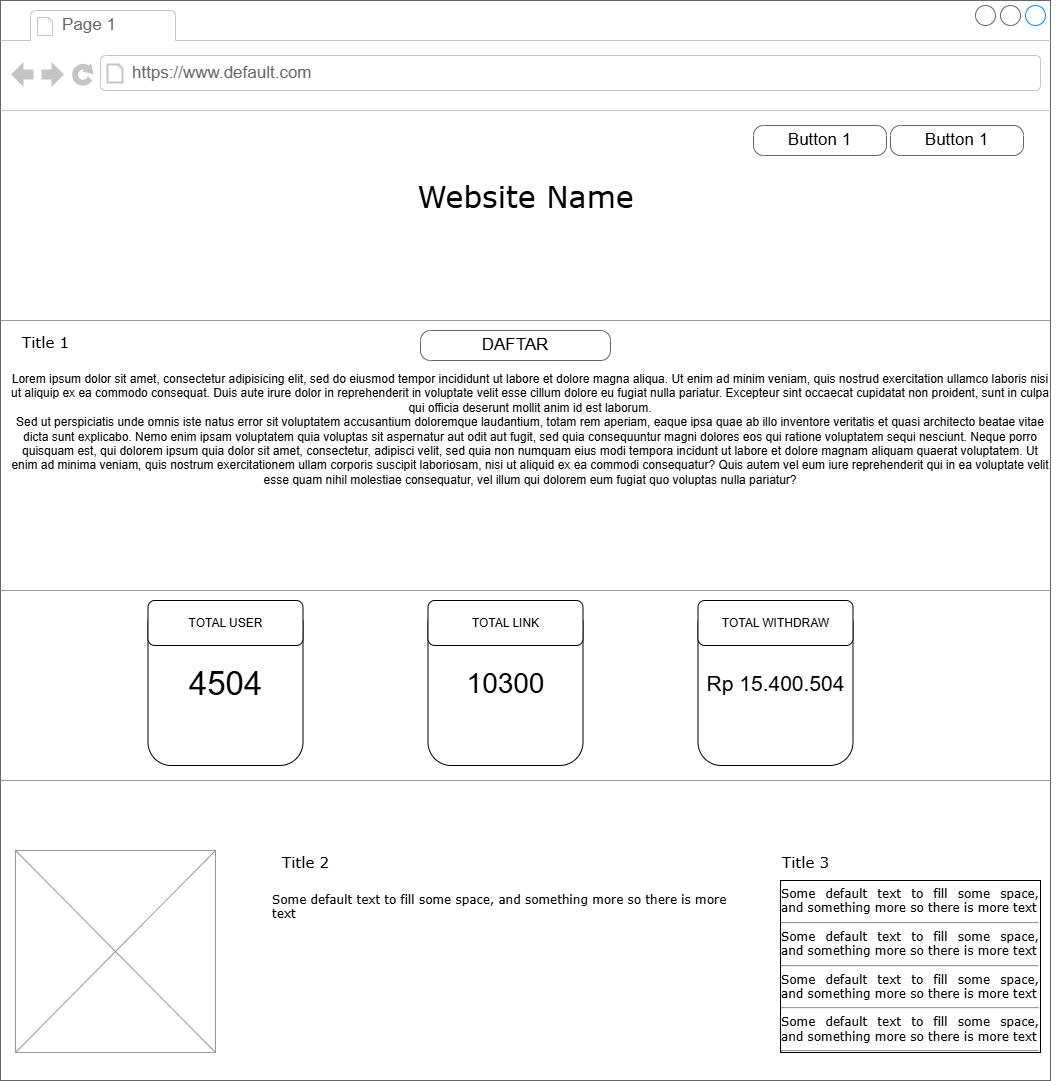

The diagram above was exported from draw.io. Its source (the exported page's mxGraphModel, read from the mxfile embedded in the PNG):
<mxGraphModel dx="1764" dy="2160" grid="1" gridSize="10" guides="1" tooltips="1" connect="1" arrows="1" fold="1" page="1" pageScale="1" pageWidth="827" pageHeight="1169" math="0" shadow="0">
  <root>
    <mxCell id="0" />
    <mxCell id="1" parent="0" />
    <mxCell id="gaCdV_WxIzbUhhoWVTvY-2" value="" style="strokeWidth=1;shadow=0;dashed=0;align=center;html=1;shape=mxgraph.mockup.containers.browserWindow;rSize=0;strokeColor=#666666;mainText=,;recursiveResize=0;rounded=0;labelBackgroundColor=none;fontFamily=Verdana;fontSize=12" vertex="1" parent="1">
      <mxGeometry x="60" y="-70" width="1050" height="1080" as="geometry" />
    </mxCell>
    <mxCell id="gaCdV_WxIzbUhhoWVTvY-3" value="Page 1" style="strokeWidth=1;shadow=0;dashed=0;align=center;html=1;shape=mxgraph.mockup.containers.anchor;fontSize=17;fontColor=#666666;align=left;" vertex="1" parent="gaCdV_WxIzbUhhoWVTvY-2">
      <mxGeometry x="60" y="12" width="110" height="26" as="geometry" />
    </mxCell>
    <mxCell id="gaCdV_WxIzbUhhoWVTvY-4" value="https://www.default.com" style="strokeWidth=1;shadow=0;dashed=0;align=center;html=1;shape=mxgraph.mockup.containers.anchor;rSize=0;fontSize=17;fontColor=#666666;align=left;" vertex="1" parent="gaCdV_WxIzbUhhoWVTvY-2">
      <mxGeometry x="130" y="60" width="250" height="26" as="geometry" />
    </mxCell>
    <mxCell id="gaCdV_WxIzbUhhoWVTvY-5" value="Website Name" style="text;html=1;points=[];align=center;verticalAlign=top;spacingTop=-4;fontSize=30;fontFamily=Verdana" vertex="1" parent="gaCdV_WxIzbUhhoWVTvY-2">
      <mxGeometry x="355" y="175" width="340" height="50" as="geometry" />
    </mxCell>
    <mxCell id="gaCdV_WxIzbUhhoWVTvY-14" value="" style="verticalLabelPosition=bottom;shadow=0;dashed=0;align=center;html=1;verticalAlign=top;strokeWidth=1;shape=mxgraph.mockup.markup.line;strokeColor=#999999;rounded=0;labelBackgroundColor=none;fillColor=#ffffff;fontFamily=Verdana;fontSize=12;fontColor=#000000;" vertex="1" parent="gaCdV_WxIzbUhhoWVTvY-2">
      <mxGeometry y="310" width="1050" height="20" as="geometry" />
    </mxCell>
    <mxCell id="gaCdV_WxIzbUhhoWVTvY-15" value="Title 1" style="text;html=1;points=[];align=left;verticalAlign=top;spacingTop=-4;fontSize=15;fontFamily=Verdana" vertex="1" parent="gaCdV_WxIzbUhhoWVTvY-2">
      <mxGeometry x="20" y="330" width="170" height="30" as="geometry" />
    </mxCell>
    <mxCell id="gaCdV_WxIzbUhhoWVTvY-16" value="Lorem ipsum dolor sit amet, consectetur adipisicing elit, sed do eiusmod tempor incididunt ut labore et dolore magna aliqua. Ut enim ad minim veniam, quis nostrud exercitation ullamco laboris nisi ut aliquip ex ea commodo consequat. Duis aute irure dolor in reprehenderit in voluptate velit esse cillum dolore eu fugiat nulla pariatur. Excepteur sint occaecat cupidatat non proident, sunt in culpa qui officia deserunt mollit anim id est laborum.&#10;Sed ut perspiciatis unde omnis iste natus error sit voluptatem accusantium doloremque laudantium, totam rem aperiam, eaque ipsa quae ab illo inventore veritatis et quasi architecto beatae vitae dicta sunt explicabo. Nemo enim ipsam voluptatem quia voluptas sit aspernatur aut odit aut fugit, sed quia consequuntur magni dolores eos qui ratione voluptatem sequi nesciunt. Neque porro quisquam est, qui dolorem ipsum quia dolor sit amet, consectetur, adipisci velit, sed quia non numquam eius modi tempora incidunt ut labore et dolore magnam aliquam quaerat voluptatem. Ut enim ad minima veniam, quis nostrum exercitationem ullam corporis suscipit laboriosam, nisi ut aliquid ex ea commodi consequatur? Quis autem vel eum iure reprehenderit qui in ea voluptate velit esse quam nihil molestiae consequatur, vel illum qui dolorem eum fugiat quo voluptas nulla pariatur?" style="text;spacingTop=-5;whiteSpace=wrap;html=1;align=center;fontSize=12;fontFamily=Helvetica;fillColor=none;strokeColor=none;rounded=0;shadow=1;labelBackgroundColor=none;" vertex="1" parent="gaCdV_WxIzbUhhoWVTvY-2">
      <mxGeometry x="10" y="370" width="1040" height="210" as="geometry" />
    </mxCell>
    <mxCell id="gaCdV_WxIzbUhhoWVTvY-17" value="DAFTAR" style="strokeWidth=1;shadow=0;dashed=0;align=center;html=1;shape=mxgraph.mockup.buttons.button;strokeColor=#666666;mainText=;buttonStyle=round;fontSize=17;fontStyle=0;fillColor=none;whiteSpace=wrap;rounded=0;labelBackgroundColor=none;" vertex="1" parent="gaCdV_WxIzbUhhoWVTvY-2">
      <mxGeometry x="420" y="330" width="190" height="30" as="geometry" />
    </mxCell>
    <mxCell id="gaCdV_WxIzbUhhoWVTvY-20" value="" style="verticalLabelPosition=bottom;shadow=0;dashed=0;align=center;html=1;verticalAlign=top;strokeWidth=1;shape=mxgraph.mockup.markup.line;strokeColor=#999999;rounded=0;labelBackgroundColor=none;fillColor=#ffffff;fontFamily=Verdana;fontSize=12;fontColor=#000000;" vertex="1" parent="gaCdV_WxIzbUhhoWVTvY-2">
      <mxGeometry y="580" width="1050" height="20" as="geometry" />
    </mxCell>
    <mxCell id="gaCdV_WxIzbUhhoWVTvY-21" value="" style="verticalLabelPosition=bottom;shadow=0;dashed=0;align=center;html=1;verticalAlign=top;strokeWidth=1;shape=mxgraph.mockup.graphics.simpleIcon;strokeColor=#999999;fillColor=#ffffff;rounded=0;labelBackgroundColor=none;fontFamily=Verdana;fontSize=12;fontColor=#000000;" vertex="1" parent="gaCdV_WxIzbUhhoWVTvY-2">
      <mxGeometry x="15" y="850" width="200" height="202" as="geometry" />
    </mxCell>
    <mxCell id="gaCdV_WxIzbUhhoWVTvY-22" value="Title 2" style="text;html=1;points=[];align=left;verticalAlign=top;spacingTop=-4;fontSize=15;fontFamily=Verdana" vertex="1" parent="gaCdV_WxIzbUhhoWVTvY-2">
      <mxGeometry x="280" y="850" width="170" height="32" as="geometry" />
    </mxCell>
    <mxCell id="gaCdV_WxIzbUhhoWVTvY-23" value="Title 3" style="text;html=1;points=[];align=left;verticalAlign=top;spacingTop=-4;fontSize=15;fontFamily=Verdana" vertex="1" parent="gaCdV_WxIzbUhhoWVTvY-2">
      <mxGeometry x="780" y="850" width="170" height="32" as="geometry" />
    </mxCell>
    <mxCell id="gaCdV_WxIzbUhhoWVTvY-24" value="&lt;div style=&quot;text-align: justify&quot;&gt;&lt;span&gt;Some default text to fill some space, and&amp;nbsp;&lt;/span&gt;&lt;span&gt;something more so there is more text&lt;/span&gt;&lt;/div&gt;&lt;div style=&quot;text-align: justify&quot;&gt;&lt;hr id=&quot;null&quot; style=&quot;text-align: justify&quot;&gt;&lt;span&gt;&lt;div style=&quot;text-align: justify&quot;&gt;&lt;span&gt;Some default text to fill some space, and&amp;nbsp;&lt;/span&gt;&lt;span&gt;something more so there is more text&lt;/span&gt;&lt;/div&gt;&lt;/span&gt;&lt;/div&gt;&lt;hr id=&quot;null&quot; style=&quot;text-align: justify&quot;&gt;&lt;span&gt;&lt;div style=&quot;text-align: justify&quot;&gt;&lt;span&gt;Some default text to fill some space, and&amp;nbsp;&lt;/span&gt;&lt;span&gt;something more so there is more text&lt;/span&gt;&lt;/div&gt;&lt;/span&gt;&lt;hr id=&quot;null&quot; style=&quot;text-align: justify&quot;&gt;&lt;span&gt;&lt;div style=&quot;text-align: justify&quot;&gt;&lt;span&gt;Some default text to fill some space, and&amp;nbsp;&lt;/span&gt;&lt;span&gt;something more so there is more text&lt;/span&gt;&lt;/div&gt;&lt;/span&gt;&lt;hr id=&quot;null&quot; style=&quot;text-align: left&quot;&gt;" style="whiteSpace=wrap;html=1;rounded=0;shadow=0;labelBackgroundColor=none;strokeWidth=1;fontFamily=Verdana;fontSize=12;align=center;verticalAlign=top;" vertex="1" parent="gaCdV_WxIzbUhhoWVTvY-2">
      <mxGeometry x="780" y="880" width="260" height="172" as="geometry" />
    </mxCell>
    <mxCell id="gaCdV_WxIzbUhhoWVTvY-25" value="Some default text to fill some space, and&amp;nbsp;&lt;span&gt;something more so there is more text&lt;/span&gt;" style="text;html=1;points=[];align=left;verticalAlign=top;spacingTop=-4;fontSize=12;fontFamily=Verdana;whiteSpace=wrap;" vertex="1" parent="gaCdV_WxIzbUhhoWVTvY-2">
      <mxGeometry x="270" y="890" width="470" height="42" as="geometry" />
    </mxCell>
    <mxCell id="gaCdV_WxIzbUhhoWVTvY-27" value="Button 1" style="strokeWidth=1;shadow=0;dashed=0;align=center;html=1;shape=mxgraph.mockup.buttons.button;strokeColor=#666666;mainText=;buttonStyle=round;fontSize=17;fontStyle=0;fillColor=none;whiteSpace=wrap;rounded=0;labelBackgroundColor=none;" vertex="1" parent="gaCdV_WxIzbUhhoWVTvY-2">
      <mxGeometry x="753" y="125" width="133" height="30" as="geometry" />
    </mxCell>
    <mxCell id="gaCdV_WxIzbUhhoWVTvY-28" value="Button 1" style="strokeWidth=1;shadow=0;dashed=0;align=center;html=1;shape=mxgraph.mockup.buttons.button;strokeColor=#666666;mainText=;buttonStyle=round;fontSize=17;fontStyle=0;fillColor=none;whiteSpace=wrap;rounded=0;labelBackgroundColor=none;" vertex="1" parent="gaCdV_WxIzbUhhoWVTvY-2">
      <mxGeometry x="890" y="125" width="133" height="30" as="geometry" />
    </mxCell>
    <mxCell id="gaCdV_WxIzbUhhoWVTvY-30" value="&lt;font style=&quot;font-size: 33px;&quot;&gt;4504&lt;/font&gt;" style="rounded=1;whiteSpace=wrap;html=1;" vertex="1" parent="gaCdV_WxIzbUhhoWVTvY-2">
      <mxGeometry x="147.5" y="600" width="155" height="165" as="geometry" />
    </mxCell>
    <mxCell id="gaCdV_WxIzbUhhoWVTvY-31" value="&lt;font style=&quot;font-size: 28px;&quot;&gt;10300&lt;/font&gt;" style="rounded=1;whiteSpace=wrap;html=1;" vertex="1" parent="gaCdV_WxIzbUhhoWVTvY-2">
      <mxGeometry x="427.5" y="600" width="155" height="165" as="geometry" />
    </mxCell>
    <mxCell id="gaCdV_WxIzbUhhoWVTvY-29" value="" style="verticalLabelPosition=bottom;shadow=0;dashed=0;align=center;html=1;verticalAlign=top;strokeWidth=1;shape=mxgraph.mockup.markup.line;strokeColor=#999999;rounded=0;labelBackgroundColor=none;fillColor=#ffffff;fontFamily=Verdana;fontSize=12;fontColor=#000000;" vertex="1" parent="1">
      <mxGeometry x="60" y="700" width="1050" height="20" as="geometry" />
    </mxCell>
    <mxCell id="gaCdV_WxIzbUhhoWVTvY-32" value="&lt;font style=&quot;font-size: 21px;&quot;&gt;Rp 15.400.504&lt;/font&gt;" style="rounded=1;whiteSpace=wrap;html=1;" vertex="1" parent="1">
      <mxGeometry x="757.5" y="530" width="155" height="165" as="geometry" />
    </mxCell>
    <mxCell id="gaCdV_WxIzbUhhoWVTvY-52" value="TOTAL USER" style="rounded=1;whiteSpace=wrap;html=1;" vertex="1" parent="1">
      <mxGeometry x="207.5" y="530" width="155" height="45" as="geometry" />
    </mxCell>
    <mxCell id="gaCdV_WxIzbUhhoWVTvY-53" value="TOTAL LINK" style="rounded=1;whiteSpace=wrap;html=1;" vertex="1" parent="1">
      <mxGeometry x="487.5" y="530" width="155" height="45" as="geometry" />
    </mxCell>
    <mxCell id="gaCdV_WxIzbUhhoWVTvY-54" value="TOTAL WITHDRAW" style="rounded=1;whiteSpace=wrap;html=1;" vertex="1" parent="1">
      <mxGeometry x="757.5" y="530" width="155" height="45" as="geometry" />
    </mxCell>
  </root>
</mxGraphModel>